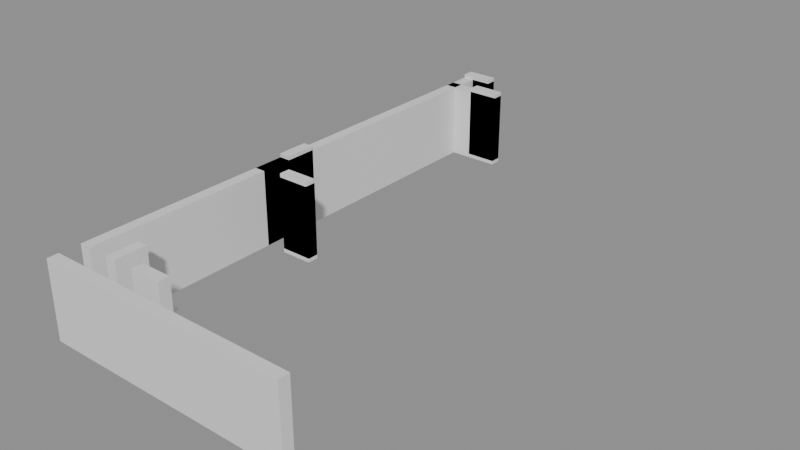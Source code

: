 # Source: building_lego.blend  (saved by Blender 5.0.119; exported with 4.5.12 LTS)
import bpy
from mathutils import Matrix  # noqa: F401  (used for matrix-valued properties, if any)

bpy.ops.wm.read_factory_settings(use_empty=True)
scene = bpy.context.scene
scene.name = 'Scene'

# ---- collections
col_01_paredes_externas = bpy.data.collections.new('01_Paredes_Externas'); scene.collection.children.link(col_01_paredes_externas)
col_02_paredes_internas = bpy.data.collections.new('02_Paredes_Internas'); scene.collection.children.link(col_02_paredes_internas)
col_03_pisos_escadas = bpy.data.collections.new('03_Pisos_Escadas'); scene.collection.children.link(col_03_pisos_escadas)

# ---- materials (node trees are filled in below, after node groups)
mat_mat_parede_externa = bpy.data.materials.new('Mat_Parede_Externa')
mat_mat_parede_interna = bpy.data.materials.new('Mat_Parede_Interna')
mat_mat_pisos = bpy.data.materials.new('Mat_Pisos')

# ---- material node trees
mat_mat_parede_externa.use_nodes = True; mat_mat_parede_externa.node_tree.nodes.clear()
_N = mat_mat_parede_externa.node_tree.nodes; _L = mat_mat_parede_externa.node_tree.links
n0 = _N.new('ShaderNodeBsdfPrincipled'); n0.name = 'BSDF - Pré-fundamentado'; n0.location = (-200, 100)
n1 = _N.new('ShaderNodeOutputMaterial'); n1.name = 'Saída de material'; n1.location = (200, 100)
_L.new(n0.outputs[0], n1.inputs[0])
n1.is_active_output = True
mat_mat_parede_interna.use_nodes = True; mat_mat_parede_interna.node_tree.nodes.clear()
_N = mat_mat_parede_interna.node_tree.nodes; _L = mat_mat_parede_interna.node_tree.links
n0 = _N.new('ShaderNodeBsdfPrincipled'); n0.name = 'BSDF - Pré-fundamentado'; n0.location = (-200, 100)
n1 = _N.new('ShaderNodeOutputMaterial'); n1.name = 'Saída de material'; n1.location = (200, 100)
_L.new(n0.outputs[0], n1.inputs[0])
n1.is_active_output = True
mat_mat_pisos.use_nodes = True; mat_mat_pisos.node_tree.nodes.clear()
_N = mat_mat_pisos.node_tree.nodes; _L = mat_mat_pisos.node_tree.links
n0 = _N.new('ShaderNodeBsdfPrincipled'); n0.name = 'BSDF - Pré-fundamentado'; n0.location = (-200, 100)
n1 = _N.new('ShaderNodeOutputMaterial'); n1.name = 'Saída de material'; n1.location = (200, 100)
_L.new(n0.outputs[0], n1.inputs[0])
n1.is_active_output = True

# ---- meshes
me_bloco_stone_wall_4448_1312_z0 = bpy.data.meshes.new('Bloco_stone_wall_4448_1312_z0')
me_bloco_stone_wall_4448_1312_z0.from_pydata([(-0.5, -0.175, -1.2), (0.5, -0.175, -1.2), (0.5, 0.175, -1.2), (-0.5, 0.175, -1.2), (-0.5, -0.175, 1.2), (0.5, -0.175, 1.2), (0.5, 0.175, 1.2), (-0.5, 0.175, 1.2)], [], [(0, 1, 2, 3), (4, 7, 6, 5), (0, 4, 5, 1), (2, 6, 7, 3), (0, 3, 7, 4), (1, 5, 6, 2)])
me_bloco_stone_wall_4448_1312_z0.materials.append(mat_mat_parede_externa)
me_bloco_stone_wall_4448_1312_z0.update()
me_bloco_stone_wall_4449_1312_z0 = bpy.data.meshes.new('Bloco_stone_wall_4449_1312_z0')
me_bloco_stone_wall_4449_1312_z0.from_pydata([(-0.5, -0.175, -1.2), (0.5, -0.175, -1.2), (0.5, 0.175, -1.2), (-0.5, 0.175, -1.2), (-0.5, -0.175, 1.2), (0.5, -0.175, 1.2), (0.5, 0.175, 1.2), (-0.5, 0.175, 1.2)], [], [(0, 1, 2, 3), (4, 7, 6, 5), (0, 4, 5, 1), (2, 6, 7, 3), (0, 3, 7, 4), (1, 5, 6, 2)])
me_bloco_stone_wall_4449_1312_z0.materials.append(mat_mat_parede_externa)
me_bloco_stone_wall_4449_1312_z0.update()
me_bloco_stone_wall_4450_1312_z0 = bpy.data.meshes.new('Bloco_stone_wall_4450_1312_z0')
me_bloco_stone_wall_4450_1312_z0.from_pydata([(-0.5, -0.175, -1.2), (0.5, -0.175, -1.2), (0.5, 0.175, -1.2), (-0.5, 0.175, -1.2), (-0.5, -0.175, 1.2), (0.5, -0.175, 1.2), (0.5, 0.175, 1.2), (-0.5, 0.175, 1.2)], [], [(0, 1, 2, 3), (4, 7, 6, 5), (0, 4, 5, 1), (2, 6, 7, 3), (0, 3, 7, 4), (1, 5, 6, 2)])
me_bloco_stone_wall_4450_1312_z0.materials.append(mat_mat_parede_externa)
me_bloco_stone_wall_4450_1312_z0.update()
me_bloco_stone_wall_4451_1312_z0 = bpy.data.meshes.new('Bloco_stone_wall_4451_1312_z0')
me_bloco_stone_wall_4451_1312_z0.from_pydata([(-0.5, -0.175, -1.2), (0.5, -0.175, -1.2), (0.5, 0.175, -1.2), (-0.5, 0.175, -1.2), (-0.5, -0.175, 1.2), (0.5, -0.175, 1.2), (0.5, 0.175, 1.2), (-0.5, 0.175, 1.2)], [], [(0, 1, 2, 3), (4, 7, 6, 5), (0, 4, 5, 1), (2, 6, 7, 3), (0, 3, 7, 4), (1, 5, 6, 2)])
me_bloco_stone_wall_4451_1312_z0.materials.append(mat_mat_parede_externa)
me_bloco_stone_wall_4451_1312_z0.update()
me_bloco_stone_wall_4452_1312_z0 = bpy.data.meshes.new('Bloco_stone_wall_4452_1312_z0')
me_bloco_stone_wall_4452_1312_z0.from_pydata([(-0.5, -0.175, -1.2), (0.5, -0.175, -1.2), (0.5, 0.175, -1.2), (-0.5, 0.175, -1.2), (-0.5, -0.175, 1.2), (0.5, -0.175, 1.2), (0.5, 0.175, 1.2), (-0.5, 0.175, 1.2)], [], [(0, 1, 2, 3), (4, 7, 6, 5), (0, 4, 5, 1), (2, 6, 7, 3), (0, 3, 7, 4), (1, 5, 6, 2)])
me_bloco_stone_wall_4452_1312_z0.materials.append(mat_mat_parede_externa)
me_bloco_stone_wall_4452_1312_z0.update()
me_bloco_stone_wall_4453_1312_z0 = bpy.data.meshes.new('Bloco_stone_wall_4453_1312_z0')
me_bloco_stone_wall_4453_1312_z0.from_pydata([(-0.5, -0.175, -1.2), (0.5, -0.175, -1.2), (0.5, 0.175, -1.2), (-0.5, 0.175, -1.2), (-0.5, -0.175, 1.2), (0.5, -0.175, 1.2), (0.5, 0.175, 1.2), (-0.5, 0.175, 1.2)], [], [(0, 1, 2, 3), (4, 7, 6, 5), (0, 4, 5, 1), (2, 6, 7, 3), (0, 3, 7, 4), (1, 5, 6, 2)])
me_bloco_stone_wall_4453_1312_z0.materials.append(mat_mat_parede_externa)
me_bloco_stone_wall_4453_1312_z0.update()
me_bloco_stone_wall_4454_1312_z0 = bpy.data.meshes.new('Bloco_stone_wall_4454_1312_z0')
me_bloco_stone_wall_4454_1312_z0.from_pydata([(-0.5, -0.175, -1.2), (0.5, -0.175, -1.2), (0.5, 0.175, -1.2), (-0.5, 0.175, -1.2), (-0.5, -0.175, 1.2), (0.5, -0.175, 1.2), (0.5, 0.175, 1.2), (-0.5, 0.175, 1.2)], [], [(0, 1, 2, 3), (4, 7, 6, 5), (0, 4, 5, 1), (2, 6, 7, 3), (0, 3, 7, 4), (1, 5, 6, 2)])
me_bloco_stone_wall_4454_1312_z0.materials.append(mat_mat_parede_externa)
me_bloco_stone_wall_4454_1312_z0.update()
me_bloco_stone_wall_4455_1312_z0 = bpy.data.meshes.new('Bloco_stone_wall_4455_1312_z0')
me_bloco_stone_wall_4455_1312_z0.from_pydata([(-0.5, -0.175, -1.2), (0.5, -0.175, -1.2), (0.5, 0.175, -1.2), (-0.5, 0.175, -1.2), (-0.5, -0.175, 1.2), (0.5, -0.175, 1.2), (0.5, 0.175, 1.2), (-0.5, 0.175, 1.2)], [], [(0, 1, 2, 3), (4, 7, 6, 5), (0, 4, 5, 1), (2, 6, 7, 3), (0, 3, 7, 4), (1, 5, 6, 2)])
me_bloco_stone_wall_4455_1312_z0.materials.append(mat_mat_parede_externa)
me_bloco_stone_wall_4455_1312_z0.update()
me_bloco_stone_arch_4448_1329_z0 = bpy.data.meshes.new('Bloco_stone_arch_4448_1329_z0')
me_bloco_stone_arch_4448_1329_z0.from_pydata([(-0.5, -0.175, -1.2), (0.5, -0.175, -1.2), (0.5, 0.175, -1.2), (-0.5, 0.175, -1.2), (-0.5, -0.175, 1.2), (0.5, -0.175, 1.2), (0.5, 0.175, 1.2), (-0.5, 0.175, 1.2)], [], [(0, 1, 2, 3), (4, 7, 6, 5), (0, 4, 5, 1), (2, 6, 7, 3), (0, 3, 7, 4), (1, 5, 6, 2)])
me_bloco_stone_arch_4448_1329_z0.materials.append(mat_mat_parede_externa)
me_bloco_stone_arch_4448_1329_z0.update()
me_bloco_stone_arch_4448_1329_z1 = bpy.data.meshes.new('Bloco_stone_arch_4448_1329_z1')
me_bloco_stone_arch_4448_1329_z1.from_pydata([(-0.5, -0.175, -1.2), (0.5, -0.175, -1.2), (0.5, 0.175, -1.2), (-0.5, 0.175, -1.2), (-0.5, -0.175, 1.2), (0.5, -0.175, 1.2), (0.5, 0.175, 1.2), (-0.5, 0.175, 1.2)], [], [(0, 1, 2, 3), (4, 7, 6, 5), (0, 4, 5, 1), (2, 6, 7, 3), (0, 3, 7, 4), (1, 5, 6, 2)])
me_bloco_stone_arch_4448_1329_z1.materials.append(mat_mat_parede_externa)
me_bloco_stone_arch_4448_1329_z1.update()
me_bloco_stone_wall_4448_1313_z0 = bpy.data.meshes.new('Bloco_stone_wall_4448_1313_z0')
me_bloco_stone_wall_4448_1313_z0.from_pydata([(-0.175, -0.5, -1.2), (0.175, -0.5, -1.2), (0.175, 0.5, -1.2), (-0.175, 0.5, -1.2), (-0.175, -0.5, 1.2), (0.175, -0.5, 1.2), (0.175, 0.5, 1.2), (-0.175, 0.5, 1.2)], [], [(0, 1, 2, 3), (4, 7, 6, 5), (0, 4, 5, 1), (2, 6, 7, 3), (0, 3, 7, 4), (1, 5, 6, 2)])
me_bloco_stone_wall_4448_1313_z0.materials.append(mat_mat_parede_externa)
me_bloco_stone_wall_4448_1313_z0.update()
me_bloco_stone_wall_4448_1314_z0 = bpy.data.meshes.new('Bloco_stone_wall_4448_1314_z0')
me_bloco_stone_wall_4448_1314_z0.from_pydata([(-0.175, -0.5, -1.2), (0.175, -0.5, -1.2), (0.175, 0.5, -1.2), (-0.175, 0.5, -1.2), (-0.175, -0.5, 1.2), (0.175, -0.5, 1.2), (0.175, 0.5, 1.2), (-0.175, 0.5, 1.2)], [], [(0, 1, 2, 3), (4, 7, 6, 5), (0, 4, 5, 1), (2, 6, 7, 3), (0, 3, 7, 4), (1, 5, 6, 2)])
me_bloco_stone_wall_4448_1314_z0.materials.append(mat_mat_parede_externa)
me_bloco_stone_wall_4448_1314_z0.update()
me_bloco_stone_wall_4448_1315_z0 = bpy.data.meshes.new('Bloco_stone_wall_4448_1315_z0')
me_bloco_stone_wall_4448_1315_z0.from_pydata([(-0.175, -0.5, -1.2), (0.175, -0.5, -1.2), (0.175, 0.5, -1.2), (-0.175, 0.5, -1.2), (-0.175, -0.5, 1.2), (0.175, -0.5, 1.2), (0.175, 0.5, 1.2), (-0.175, 0.5, 1.2)], [], [(0, 1, 2, 3), (4, 7, 6, 5), (0, 4, 5, 1), (2, 6, 7, 3), (0, 3, 7, 4), (1, 5, 6, 2)])
me_bloco_stone_wall_4448_1315_z0.materials.append(mat_mat_parede_externa)
me_bloco_stone_wall_4448_1315_z0.update()
me_bloco_stone_wall_4448_1316_z0 = bpy.data.meshes.new('Bloco_stone_wall_4448_1316_z0')
me_bloco_stone_wall_4448_1316_z0.from_pydata([(-0.175, -0.5, -1.2), (0.175, -0.5, -1.2), (0.175, 0.5, -1.2), (-0.175, 0.5, -1.2), (-0.175, -0.5, 1.2), (0.175, -0.5, 1.2), (0.175, 0.5, 1.2), (-0.175, 0.5, 1.2)], [], [(0, 1, 2, 3), (4, 7, 6, 5), (0, 4, 5, 1), (2, 6, 7, 3), (0, 3, 7, 4), (1, 5, 6, 2)])
me_bloco_stone_wall_4448_1316_z0.materials.append(mat_mat_parede_externa)
me_bloco_stone_wall_4448_1316_z0.update()
me_bloco_stone_wall_4448_1317_z0 = bpy.data.meshes.new('Bloco_stone_wall_4448_1317_z0')
me_bloco_stone_wall_4448_1317_z0.from_pydata([(-0.175, -0.5, -1.2), (0.175, -0.5, -1.2), (0.175, 0.5, -1.2), (-0.175, 0.5, -1.2), (-0.175, -0.5, 1.2), (0.175, -0.5, 1.2), (0.175, 0.5, 1.2), (-0.175, 0.5, 1.2)], [], [(0, 1, 2, 3), (4, 7, 6, 5), (0, 4, 5, 1), (2, 6, 7, 3), (0, 3, 7, 4), (1, 5, 6, 2)])
me_bloco_stone_wall_4448_1317_z0.materials.append(mat_mat_parede_externa)
me_bloco_stone_wall_4448_1317_z0.update()
me_bloco_stone_wall_4448_1318_z0 = bpy.data.meshes.new('Bloco_stone_wall_4448_1318_z0')
me_bloco_stone_wall_4448_1318_z0.from_pydata([(-0.175, -0.5, -1.2), (0.175, -0.5, -1.2), (0.175, 0.5, -1.2), (-0.175, 0.5, -1.2), (-0.175, -0.5, 1.2), (0.175, -0.5, 1.2), (0.175, 0.5, 1.2), (-0.175, 0.5, 1.2)], [], [(0, 1, 2, 3), (4, 7, 6, 5), (0, 4, 5, 1), (2, 6, 7, 3), (0, 3, 7, 4), (1, 5, 6, 2)])
me_bloco_stone_wall_4448_1318_z0.materials.append(mat_mat_parede_externa)
me_bloco_stone_wall_4448_1318_z0.update()
me_bloco_stone_wall_4448_1319_z0 = bpy.data.meshes.new('Bloco_stone_wall_4448_1319_z0')
me_bloco_stone_wall_4448_1319_z0.from_pydata([(-0.175, -0.5, -1.2), (0.175, -0.5, -1.2), (0.175, 0.5, -1.2), (-0.175, 0.5, -1.2), (-0.175, -0.5, 1.2), (0.175, -0.5, 1.2), (0.175, 0.5, 1.2), (-0.175, 0.5, 1.2)], [], [(0, 1, 2, 3), (4, 7, 6, 5), (0, 4, 5, 1), (2, 6, 7, 3), (0, 3, 7, 4), (1, 5, 6, 2)])
me_bloco_stone_wall_4448_1319_z0.materials.append(mat_mat_parede_externa)
me_bloco_stone_wall_4448_1319_z0.update()
me_bloco_stone_post_4448_1319_z0 = bpy.data.meshes.new('Bloco_stone_post_4448_1319_z0')
me_bloco_stone_post_4448_1319_z0.from_pydata([(-0.175, -0.5, -1.2), (0.175, -0.5, -1.2), (0.175, 0.5, -1.2), (-0.175, 0.5, -1.2), (-0.175, -0.5, 1.2), (0.175, -0.5, 1.2), (0.175, 0.5, 1.2), (-0.175, 0.5, 1.2)], [], [(0, 1, 2, 3), (4, 7, 6, 5), (0, 4, 5, 1), (2, 6, 7, 3), (0, 3, 7, 4), (1, 5, 6, 2)])
me_bloco_stone_post_4448_1319_z0.materials.append(mat_mat_parede_externa)
me_bloco_stone_post_4448_1319_z0.update()
me_bloco_stone_wall_4448_1320_z0 = bpy.data.meshes.new('Bloco_stone_wall_4448_1320_z0')
me_bloco_stone_wall_4448_1320_z0.from_pydata([(-0.175, -0.5, -1.2), (0.175, -0.5, -1.2), (0.175, 0.5, -1.2), (-0.175, 0.5, -1.2), (-0.175, -0.5, 1.2), (0.175, -0.5, 1.2), (0.175, 0.5, 1.2), (-0.175, 0.5, 1.2)], [], [(0, 1, 2, 3), (4, 7, 6, 5), (0, 4, 5, 1), (2, 6, 7, 3), (0, 3, 7, 4), (1, 5, 6, 2)])
me_bloco_stone_wall_4448_1320_z0.materials.append(mat_mat_parede_externa)
me_bloco_stone_wall_4448_1320_z0.update()
me_bloco_stone_arch_4448_1320_z0 = bpy.data.meshes.new('Bloco_stone_arch_4448_1320_z0')
me_bloco_stone_arch_4448_1320_z0.from_pydata([(-0.175, -0.5, -1.2), (0.175, -0.5, -1.2), (0.175, 0.5, -1.2), (-0.175, 0.5, -1.2), (-0.175, -0.5, 1.2), (0.175, -0.5, 1.2), (0.175, 0.5, 1.2), (-0.175, 0.5, 1.2)], [], [(0, 1, 2, 3), (4, 7, 6, 5), (0, 4, 5, 1), (2, 6, 7, 3), (0, 3, 7, 4), (1, 5, 6, 2)])
me_bloco_stone_arch_4448_1320_z0.materials.append(mat_mat_parede_externa)
me_bloco_stone_arch_4448_1320_z0.update()
me_bloco_stone_arch_4448_1320_z1 = bpy.data.meshes.new('Bloco_stone_arch_4448_1320_z1')
me_bloco_stone_arch_4448_1320_z1.from_pydata([(-0.175, -0.5, -1.2), (0.175, -0.5, -1.2), (0.175, 0.5, -1.2), (-0.175, 0.5, -1.2), (-0.175, -0.5, 1.2), (0.175, -0.5, 1.2), (0.175, 0.5, 1.2), (-0.175, 0.5, 1.2)], [], [(0, 1, 2, 3), (4, 7, 6, 5), (0, 4, 5, 1), (2, 6, 7, 3), (0, 3, 7, 4), (1, 5, 6, 2)])
me_bloco_stone_arch_4448_1320_z1.materials.append(mat_mat_parede_externa)
me_bloco_stone_arch_4448_1320_z1.update()
me_bloco_stone_wall_4448_1321_z0 = bpy.data.meshes.new('Bloco_stone_wall_4448_1321_z0')
me_bloco_stone_wall_4448_1321_z0.from_pydata([(-0.175, -0.5, -1.2), (0.175, -0.5, -1.2), (0.175, 0.5, -1.2), (-0.175, 0.5, -1.2), (-0.175, -0.5, 1.2), (0.175, -0.5, 1.2), (0.175, 0.5, 1.2), (-0.175, 0.5, 1.2)], [], [(0, 1, 2, 3), (4, 7, 6, 5), (0, 4, 5, 1), (2, 6, 7, 3), (0, 3, 7, 4), (1, 5, 6, 2)])
me_bloco_stone_wall_4448_1321_z0.materials.append(mat_mat_parede_externa)
me_bloco_stone_wall_4448_1321_z0.update()
me_bloco_stone_wall_4448_1322_z0 = bpy.data.meshes.new('Bloco_stone_wall_4448_1322_z0')
me_bloco_stone_wall_4448_1322_z0.from_pydata([(-0.175, -0.5, -1.2), (0.175, -0.5, -1.2), (0.175, 0.5, -1.2), (-0.175, 0.5, -1.2), (-0.175, -0.5, 1.2), (0.175, -0.5, 1.2), (0.175, 0.5, 1.2), (-0.175, 0.5, 1.2)], [], [(0, 1, 2, 3), (4, 7, 6, 5), (0, 4, 5, 1), (2, 6, 7, 3), (0, 3, 7, 4), (1, 5, 6, 2)])
me_bloco_stone_wall_4448_1322_z0.materials.append(mat_mat_parede_externa)
me_bloco_stone_wall_4448_1322_z0.update()
me_bloco_stone_wall_4448_1323_z0 = bpy.data.meshes.new('Bloco_stone_wall_4448_1323_z0')
me_bloco_stone_wall_4448_1323_z0.from_pydata([(-0.175, -0.5, -1.2), (0.175, -0.5, -1.2), (0.175, 0.5, -1.2), (-0.175, 0.5, -1.2), (-0.175, -0.5, 1.2), (0.175, -0.5, 1.2), (0.175, 0.5, 1.2), (-0.175, 0.5, 1.2)], [], [(0, 1, 2, 3), (4, 7, 6, 5), (0, 4, 5, 1), (2, 6, 7, 3), (0, 3, 7, 4), (1, 5, 6, 2)])
me_bloco_stone_wall_4448_1323_z0.materials.append(mat_mat_parede_externa)
me_bloco_stone_wall_4448_1323_z0.update()
me_bloco_stone_wall_4448_1324_z0 = bpy.data.meshes.new('Bloco_stone_wall_4448_1324_z0')
me_bloco_stone_wall_4448_1324_z0.from_pydata([(-0.175, -0.5, -1.2), (0.175, -0.5, -1.2), (0.175, 0.5, -1.2), (-0.175, 0.5, -1.2), (-0.175, -0.5, 1.2), (0.175, -0.5, 1.2), (0.175, 0.5, 1.2), (-0.175, 0.5, 1.2)], [], [(0, 1, 2, 3), (4, 7, 6, 5), (0, 4, 5, 1), (2, 6, 7, 3), (0, 3, 7, 4), (1, 5, 6, 2)])
me_bloco_stone_wall_4448_1324_z0.materials.append(mat_mat_parede_externa)
me_bloco_stone_wall_4448_1324_z0.update()
me_bloco_stone_wall_4448_1325_z0 = bpy.data.meshes.new('Bloco_stone_wall_4448_1325_z0')
me_bloco_stone_wall_4448_1325_z0.from_pydata([(-0.175, -0.5, -1.2), (0.175, -0.5, -1.2), (0.175, 0.5, -1.2), (-0.175, 0.5, -1.2), (-0.175, -0.5, 1.2), (0.175, -0.5, 1.2), (0.175, 0.5, 1.2), (-0.175, 0.5, 1.2)], [], [(0, 1, 2, 3), (4, 7, 6, 5), (0, 4, 5, 1), (2, 6, 7, 3), (0, 3, 7, 4), (1, 5, 6, 2)])
me_bloco_stone_wall_4448_1325_z0.materials.append(mat_mat_parede_externa)
me_bloco_stone_wall_4448_1325_z0.update()
me_bloco_stone_wall_4448_1326_z0 = bpy.data.meshes.new('Bloco_stone_wall_4448_1326_z0')
me_bloco_stone_wall_4448_1326_z0.from_pydata([(-0.175, -0.5, -1.2), (0.175, -0.5, -1.2), (0.175, 0.5, -1.2), (-0.175, 0.5, -1.2), (-0.175, -0.5, 1.2), (0.175, -0.5, 1.2), (0.175, 0.5, 1.2), (-0.175, 0.5, 1.2)], [], [(0, 1, 2, 3), (4, 7, 6, 5), (0, 4, 5, 1), (2, 6, 7, 3), (0, 3, 7, 4), (1, 5, 6, 2)])
me_bloco_stone_wall_4448_1326_z0.materials.append(mat_mat_parede_externa)
me_bloco_stone_wall_4448_1326_z0.update()
me_bloco_stone_wall_4448_1327_z0 = bpy.data.meshes.new('Bloco_stone_wall_4448_1327_z0')
me_bloco_stone_wall_4448_1327_z0.from_pydata([(-0.175, -0.5, -1.2), (0.175, -0.5, -1.2), (0.175, 0.5, -1.2), (-0.175, 0.5, -1.2), (-0.175, -0.5, 1.2), (0.175, -0.5, 1.2), (0.175, 0.5, 1.2), (-0.175, 0.5, 1.2)], [], [(0, 1, 2, 3), (4, 7, 6, 5), (0, 4, 5, 1), (2, 6, 7, 3), (0, 3, 7, 4), (1, 5, 6, 2)])
me_bloco_stone_wall_4448_1327_z0.materials.append(mat_mat_parede_externa)
me_bloco_stone_wall_4448_1327_z0.update()
me_bloco_stone_post_4448_1328_z0 = bpy.data.meshes.new('Bloco_stone_post_4448_1328_z0')
me_bloco_stone_post_4448_1328_z0.from_pydata([(-0.175, -0.5, -1.2), (0.175, -0.5, -1.2), (0.175, 0.5, -1.2), (-0.175, 0.5, -1.2), (-0.175, -0.5, 1.2), (0.175, -0.5, 1.2), (0.175, 0.5, 1.2), (-0.175, 0.5, 1.2)], [], [(0, 1, 2, 3), (4, 7, 6, 5), (0, 4, 5, 1), (2, 6, 7, 3), (0, 3, 7, 4), (1, 5, 6, 2)])
me_bloco_stone_post_4448_1328_z0.materials.append(mat_mat_parede_externa)
me_bloco_stone_post_4448_1328_z0.update()
me_bloco_stone_wall_4450_1313_z0 = bpy.data.meshes.new('Bloco_stone_wall_4450_1313_z0')
me_bloco_stone_wall_4450_1313_z0.from_pydata([(-0.5, -0.175, -1.2), (0.5, -0.175, -1.2), (0.5, 0.175, -1.2), (-0.5, 0.175, -1.2), (-0.5, -0.175, 1.2), (0.5, -0.175, 1.2), (0.5, 0.175, 1.2), (-0.5, 0.175, 1.2)], [], [(0, 1, 2, 3), (4, 7, 6, 5), (0, 4, 5, 1), (2, 6, 7, 3), (0, 3, 7, 4), (1, 5, 6, 2)])
me_bloco_stone_wall_4450_1313_z0.materials.append(mat_mat_parede_interna)
me_bloco_stone_wall_4450_1313_z0.update()
me_bloco_stone_arch_4449_1319_z0 = bpy.data.meshes.new('Bloco_stone_arch_4449_1319_z0')
me_bloco_stone_arch_4449_1319_z0.from_pydata([(-0.5, -0.175, -1.2), (0.5, -0.175, -1.2), (0.5, 0.175, -1.2), (-0.5, 0.175, -1.2), (-0.5, -0.175, 1.2), (0.5, -0.175, 1.2), (0.5, 0.175, 1.2), (-0.5, 0.175, 1.2)], [], [(0, 1, 2, 3), (4, 7, 6, 5), (0, 4, 5, 1), (2, 6, 7, 3), (0, 3, 7, 4), (1, 5, 6, 2)])
me_bloco_stone_arch_4449_1319_z0.materials.append(mat_mat_parede_interna)
me_bloco_stone_arch_4449_1319_z0.update()
me_bloco_stone_arch_4449_1319_z1 = bpy.data.meshes.new('Bloco_stone_arch_4449_1319_z1')
me_bloco_stone_arch_4449_1319_z1.from_pydata([(-0.5, -0.175, -1.2), (0.5, -0.175, -1.2), (0.5, 0.175, -1.2), (-0.5, 0.175, -1.2), (-0.5, -0.175, 1.2), (0.5, -0.175, 1.2), (0.5, 0.175, 1.2), (-0.5, 0.175, 1.2)], [], [(0, 1, 2, 3), (4, 7, 6, 5), (0, 4, 5, 1), (2, 6, 7, 3), (0, 3, 7, 4), (1, 5, 6, 2)])
me_bloco_stone_arch_4449_1319_z1.materials.append(mat_mat_parede_interna)
me_bloco_stone_arch_4449_1319_z1.update()
me_bloco_stone_wall_4448_1328_z0 = bpy.data.meshes.new('Bloco_stone_wall_4448_1328_z0')
me_bloco_stone_wall_4448_1328_z0.from_pydata([(-0.5, -0.175, -1.2), (0.5, -0.175, -1.2), (0.5, 0.175, -1.2), (-0.5, 0.175, -1.2), (-0.5, -0.175, 1.2), (0.5, -0.175, 1.2), (0.5, 0.175, 1.2), (-0.5, 0.175, 1.2)], [], [(0, 1, 2, 3), (4, 7, 6, 5), (0, 4, 5, 1), (2, 6, 7, 3), (0, 3, 7, 4), (1, 5, 6, 2)])
me_bloco_stone_wall_4448_1328_z0.materials.append(mat_mat_parede_interna)
me_bloco_stone_wall_4448_1328_z0.update()
me_bloco_stone_arch_4449_1328_z0 = bpy.data.meshes.new('Bloco_stone_arch_4449_1328_z0')
me_bloco_stone_arch_4449_1328_z0.from_pydata([(-0.5, -0.175, -1.2), (0.5, -0.175, -1.2), (0.5, 0.175, -1.2), (-0.5, 0.175, -1.2), (-0.5, -0.175, 1.2), (0.5, -0.175, 1.2), (0.5, 0.175, 1.2), (-0.5, 0.175, 1.2)], [], [(0, 1, 2, 3), (4, 7, 6, 5), (0, 4, 5, 1), (2, 6, 7, 3), (0, 3, 7, 4), (1, 5, 6, 2)])
me_bloco_stone_arch_4449_1328_z0.materials.append(mat_mat_parede_interna)
me_bloco_stone_arch_4449_1328_z0.update()
me_bloco_stone_arch_4449_1328_z1 = bpy.data.meshes.new('Bloco_stone_arch_4449_1328_z1')
me_bloco_stone_arch_4449_1328_z1.from_pydata([(-0.5, -0.175, -1.2), (0.5, -0.175, -1.2), (0.5, 0.175, -1.2), (-0.5, 0.175, -1.2), (-0.5, -0.175, 1.2), (0.5, -0.175, 1.2), (0.5, 0.175, 1.2), (-0.5, 0.175, 1.2)], [], [(0, 1, 2, 3), (4, 7, 6, 5), (0, 4, 5, 1), (2, 6, 7, 3), (0, 3, 7, 4), (1, 5, 6, 2)])
me_bloco_stone_arch_4449_1328_z1.materials.append(mat_mat_parede_interna)
me_bloco_stone_arch_4449_1328_z1.update()
me_bloco_stone_wall_4449_1313_z0 = bpy.data.meshes.new('Bloco_stone_wall_4449_1313_z0')
me_bloco_stone_wall_4449_1313_z0.from_pydata([(-0.175, -0.5, -1.2), (0.175, -0.5, -1.2), (0.175, 0.5, -1.2), (-0.175, 0.5, -1.2), (-0.175, -0.5, 1.2), (0.175, -0.5, 1.2), (0.175, 0.5, 1.2), (-0.175, 0.5, 1.2)], [], [(0, 1, 2, 3), (4, 7, 6, 5), (0, 4, 5, 1), (2, 6, 7, 3), (0, 3, 7, 4), (1, 5, 6, 2)])
me_bloco_stone_wall_4449_1313_z0.materials.append(mat_mat_parede_interna)
me_bloco_stone_wall_4449_1313_z0.update()
me_piso_stone_4448_1314_z0 = bpy.data.meshes.new('Piso_stone_4448_1314_z0')
me_piso_stone_4448_1314_z0.from_pydata([(-0.5, -0.5, -0.05), (0.5, -0.5, -0.05), (0.5, 0.5, -0.05), (-0.5, 0.5, -0.05), (-0.5, -0.5, 0.05), (0.5, -0.5, 0.05), (0.5, 0.5, 0.05), (-0.5, 0.5, 0.05)], [], [(0, 1, 2, 3), (4, 7, 6, 5), (0, 4, 5, 1), (2, 6, 7, 3), (0, 3, 7, 4), (1, 5, 6, 2)])
me_piso_stone_4448_1314_z0.materials.append(mat_mat_pisos)
me_piso_stone_4448_1314_z0.update()

# ---- objects
ob_parede_externa_norte_y1312_x4448_4455 = bpy.data.objects.new('Parede_Externa_Norte_Y1312_X4448_4455', None)
ob_bloco_stone_wall_4448_1312_z0 = bpy.data.objects.new('Bloco_stone_wall_4448_1312_z0', me_bloco_stone_wall_4448_1312_z0)
ob_bloco_stone_wall_4449_1312_z0 = bpy.data.objects.new('Bloco_stone_wall_4449_1312_z0', me_bloco_stone_wall_4449_1312_z0)
ob_bloco_stone_wall_4450_1312_z0 = bpy.data.objects.new('Bloco_stone_wall_4450_1312_z0', me_bloco_stone_wall_4450_1312_z0)
ob_bloco_stone_wall_4451_1312_z0 = bpy.data.objects.new('Bloco_stone_wall_4451_1312_z0', me_bloco_stone_wall_4451_1312_z0)
ob_bloco_stone_wall_4452_1312_z0 = bpy.data.objects.new('Bloco_stone_wall_4452_1312_z0', me_bloco_stone_wall_4452_1312_z0)
ob_bloco_stone_wall_4453_1312_z0 = bpy.data.objects.new('Bloco_stone_wall_4453_1312_z0', me_bloco_stone_wall_4453_1312_z0)
ob_bloco_stone_wall_4454_1312_z0 = bpy.data.objects.new('Bloco_stone_wall_4454_1312_z0', me_bloco_stone_wall_4454_1312_z0)
ob_bloco_stone_wall_4455_1312_z0 = bpy.data.objects.new('Bloco_stone_wall_4455_1312_z0', me_bloco_stone_wall_4455_1312_z0)
ob_parede_externa_sul_y1329_x4448_4448 = bpy.data.objects.new('Parede_Externa_Sul_Y1329_X4448_4448', None)
ob_bloco_stone_arch_4448_1329_z0 = bpy.data.objects.new('Bloco_stone_arch_4448_1329_z0', me_bloco_stone_arch_4448_1329_z0)
ob_bloco_stone_arch_4448_1329_z1 = bpy.data.objects.new('Bloco_stone_arch_4448_1329_z1', me_bloco_stone_arch_4448_1329_z1)
ob_parede_externa_oeste_x4448_y1313_1328 = bpy.data.objects.new('Parede_Externa_Oeste_X4448_Y1313_1328', None)
ob_bloco_stone_wall_4448_1313_z0 = bpy.data.objects.new('Bloco_stone_wall_4448_1313_z0', me_bloco_stone_wall_4448_1313_z0)
ob_bloco_stone_wall_4448_1314_z0 = bpy.data.objects.new('Bloco_stone_wall_4448_1314_z0', me_bloco_stone_wall_4448_1314_z0)
ob_bloco_stone_wall_4448_1315_z0 = bpy.data.objects.new('Bloco_stone_wall_4448_1315_z0', me_bloco_stone_wall_4448_1315_z0)
ob_bloco_stone_wall_4448_1316_z0 = bpy.data.objects.new('Bloco_stone_wall_4448_1316_z0', me_bloco_stone_wall_4448_1316_z0)
ob_bloco_stone_wall_4448_1317_z0 = bpy.data.objects.new('Bloco_stone_wall_4448_1317_z0', me_bloco_stone_wall_4448_1317_z0)
ob_bloco_stone_wall_4448_1318_z0 = bpy.data.objects.new('Bloco_stone_wall_4448_1318_z0', me_bloco_stone_wall_4448_1318_z0)
ob_bloco_stone_wall_4448_1319_z0 = bpy.data.objects.new('Bloco_stone_wall_4448_1319_z0', me_bloco_stone_wall_4448_1319_z0)
ob_bloco_stone_post_4448_1319_z0 = bpy.data.objects.new('Bloco_stone_post_4448_1319_z0', me_bloco_stone_post_4448_1319_z0)
ob_bloco_stone_wall_4448_1320_z0 = bpy.data.objects.new('Bloco_stone_wall_4448_1320_z0', me_bloco_stone_wall_4448_1320_z0)
ob_bloco_stone_arch_4448_1320_z0 = bpy.data.objects.new('Bloco_stone_arch_4448_1320_z0', me_bloco_stone_arch_4448_1320_z0)
ob_bloco_stone_arch_4448_1320_z1 = bpy.data.objects.new('Bloco_stone_arch_4448_1320_z1', me_bloco_stone_arch_4448_1320_z1)
ob_bloco_stone_wall_4448_1321_z0 = bpy.data.objects.new('Bloco_stone_wall_4448_1321_z0', me_bloco_stone_wall_4448_1321_z0)
ob_bloco_stone_wall_4448_1322_z0 = bpy.data.objects.new('Bloco_stone_wall_4448_1322_z0', me_bloco_stone_wall_4448_1322_z0)
ob_bloco_stone_wall_4448_1323_z0 = bpy.data.objects.new('Bloco_stone_wall_4448_1323_z0', me_bloco_stone_wall_4448_1323_z0)
ob_bloco_stone_wall_4448_1324_z0 = bpy.data.objects.new('Bloco_stone_wall_4448_1324_z0', me_bloco_stone_wall_4448_1324_z0)
ob_bloco_stone_wall_4448_1325_z0 = bpy.data.objects.new('Bloco_stone_wall_4448_1325_z0', me_bloco_stone_wall_4448_1325_z0)
ob_bloco_stone_wall_4448_1326_z0 = bpy.data.objects.new('Bloco_stone_wall_4448_1326_z0', me_bloco_stone_wall_4448_1326_z0)
ob_bloco_stone_wall_4448_1327_z0 = bpy.data.objects.new('Bloco_stone_wall_4448_1327_z0', me_bloco_stone_wall_4448_1327_z0)
ob_bloco_stone_post_4448_1328_z0 = bpy.data.objects.new('Bloco_stone_post_4448_1328_z0', me_bloco_stone_post_4448_1328_z0)
ob_parede_interna_ew_02_y1313_x4450_4450 = bpy.data.objects.new('Parede_Interna_EW_02_Y1313_X4450_4450', None)
ob_bloco_stone_wall_4450_1313_z0 = bpy.data.objects.new('Bloco_stone_wall_4450_1313_z0', me_bloco_stone_wall_4450_1313_z0)
ob_parede_interna_ew_03_y1319_x4449_4449 = bpy.data.objects.new('Parede_Interna_EW_03_Y1319_X4449_4449', None)
ob_bloco_stone_arch_4449_1319_z0 = bpy.data.objects.new('Bloco_stone_arch_4449_1319_z0', me_bloco_stone_arch_4449_1319_z0)
ob_bloco_stone_arch_4449_1319_z1 = bpy.data.objects.new('Bloco_stone_arch_4449_1319_z1', me_bloco_stone_arch_4449_1319_z1)
ob_parede_interna_ew_04_y1328_x4448_4449 = bpy.data.objects.new('Parede_Interna_EW_04_Y1328_X4448_4449', None)
ob_bloco_stone_wall_4448_1328_z0 = bpy.data.objects.new('Bloco_stone_wall_4448_1328_z0', me_bloco_stone_wall_4448_1328_z0)
ob_bloco_stone_arch_4449_1328_z0 = bpy.data.objects.new('Bloco_stone_arch_4449_1328_z0', me_bloco_stone_arch_4449_1328_z0)
ob_bloco_stone_arch_4449_1328_z1 = bpy.data.objects.new('Bloco_stone_arch_4449_1328_z1', me_bloco_stone_arch_4449_1328_z1)
ob_parede_interna_ns_07_x4449_y1313_1313 = bpy.data.objects.new('Parede_Interna_NS_07_X4449_Y1313_1313', None)
ob_bloco_stone_wall_4449_1313_z0 = bpy.data.objects.new('Bloco_stone_wall_4449_1313_z0', me_bloco_stone_wall_4449_1313_z0)
ob_pisos_lajes = bpy.data.objects.new('Pisos_Lajes', None)
ob_piso_stone_4448_1314_z0 = bpy.data.objects.new('Piso_stone_4448_1314_z0', me_piso_stone_4448_1314_z0)

# ---- transforms, parenting, visibility, modifiers, constraints
ob_parede_externa_norte_y1312_x4448_4455.location = (0.0, -8.5, 0.0)
ob_parede_externa_norte_y1312_x4448_4455.empty_display_type = 'CUBE'
ob_bloco_stone_wall_4448_1312_z0.parent = ob_parede_externa_norte_y1312_x4448_4455
ob_bloco_stone_wall_4448_1312_z0.matrix_parent_inverse = Matrix(((1.0, -0.0, 0.0, -0.0), (-0.0, 1.0, -0.0, 8.5), (0.0, -0.0, 1.0, -0.0), (-0.0, 0.0, -0.0, 1.0)))
ob_bloco_stone_wall_4448_1312_z0.location = (-3.5, -8.825, 1.2)
ob_bloco_stone_wall_4449_1312_z0.parent = ob_parede_externa_norte_y1312_x4448_4455
ob_bloco_stone_wall_4449_1312_z0.matrix_parent_inverse = Matrix(((1.0, -0.0, 0.0, -0.0), (-0.0, 1.0, -0.0, 8.5), (0.0, -0.0, 1.0, -0.0), (-0.0, 0.0, -0.0, 1.0)))
ob_bloco_stone_wall_4449_1312_z0.location = (-2.5, -8.825, 1.2)
ob_bloco_stone_wall_4450_1312_z0.parent = ob_parede_externa_norte_y1312_x4448_4455
ob_bloco_stone_wall_4450_1312_z0.matrix_parent_inverse = Matrix(((1.0, -0.0, 0.0, -0.0), (-0.0, 1.0, -0.0, 8.5), (0.0, -0.0, 1.0, -0.0), (-0.0, 0.0, -0.0, 1.0)))
ob_bloco_stone_wall_4450_1312_z0.location = (-1.5, -8.825, 1.2)
ob_bloco_stone_wall_4451_1312_z0.parent = ob_parede_externa_norte_y1312_x4448_4455
ob_bloco_stone_wall_4451_1312_z0.matrix_parent_inverse = Matrix(((1.0, -0.0, 0.0, -0.0), (-0.0, 1.0, -0.0, 8.5), (0.0, -0.0, 1.0, -0.0), (-0.0, 0.0, -0.0, 1.0)))
ob_bloco_stone_wall_4451_1312_z0.location = (-0.5, -8.825, 1.2)
ob_bloco_stone_wall_4452_1312_z0.parent = ob_parede_externa_norte_y1312_x4448_4455
ob_bloco_stone_wall_4452_1312_z0.matrix_parent_inverse = Matrix(((1.0, -0.0, 0.0, -0.0), (-0.0, 1.0, -0.0, 8.5), (0.0, -0.0, 1.0, -0.0), (-0.0, 0.0, -0.0, 1.0)))
ob_bloco_stone_wall_4452_1312_z0.location = (0.5, -8.825, 1.2)
ob_bloco_stone_wall_4453_1312_z0.parent = ob_parede_externa_norte_y1312_x4448_4455
ob_bloco_stone_wall_4453_1312_z0.matrix_parent_inverse = Matrix(((1.0, -0.0, 0.0, -0.0), (-0.0, 1.0, -0.0, 8.5), (0.0, -0.0, 1.0, -0.0), (-0.0, 0.0, -0.0, 1.0)))
ob_bloco_stone_wall_4453_1312_z0.location = (1.5, -8.825, 1.2)
ob_bloco_stone_wall_4454_1312_z0.parent = ob_parede_externa_norte_y1312_x4448_4455
ob_bloco_stone_wall_4454_1312_z0.matrix_parent_inverse = Matrix(((1.0, -0.0, 0.0, -0.0), (-0.0, 1.0, -0.0, 8.5), (0.0, -0.0, 1.0, -0.0), (-0.0, 0.0, -0.0, 1.0)))
ob_bloco_stone_wall_4454_1312_z0.location = (2.5, -8.825, 1.2)
ob_bloco_stone_wall_4455_1312_z0.parent = ob_parede_externa_norte_y1312_x4448_4455
ob_bloco_stone_wall_4455_1312_z0.matrix_parent_inverse = Matrix(((1.0, -0.0, 0.0, -0.0), (-0.0, 1.0, -0.0, 8.5), (0.0, -0.0, 1.0, -0.0), (-0.0, 0.0, -0.0, 1.0)))
ob_bloco_stone_wall_4455_1312_z0.location = (3.5, -8.825, 1.2)
ob_parede_externa_sul_y1329_x4448_4448.location = (-3.5, 8.5, 0.0)
ob_parede_externa_sul_y1329_x4448_4448.empty_display_type = 'CUBE'
ob_bloco_stone_arch_4448_1329_z0.parent = ob_parede_externa_sul_y1329_x4448_4448
ob_bloco_stone_arch_4448_1329_z0.matrix_parent_inverse = Matrix(((1.0, -0.0, 0.0, 3.5), (-0.0, 1.0, -0.0, -8.5), (0.0, -0.0, 1.0, -0.0), (-0.0, 0.0, -0.0, 1.0)))
ob_bloco_stone_arch_4448_1329_z0.location = (-3.5, 8.175, 1.2)
ob_bloco_stone_arch_4448_1329_z1.parent = ob_parede_externa_sul_y1329_x4448_4448
ob_bloco_stone_arch_4448_1329_z1.matrix_parent_inverse = Matrix(((1.0, -0.0, 0.0, 3.5), (-0.0, 1.0, -0.0, -8.5), (0.0, -0.0, 1.0, -0.0), (-0.0, 0.0, -0.0, 1.0)))
ob_bloco_stone_arch_4448_1329_z1.location = (-3.5, 8.175, 1.32)
ob_parede_externa_oeste_x4448_y1313_1328.location = (-3.5, 0.0, 0.0)
ob_parede_externa_oeste_x4448_y1313_1328.empty_display_type = 'CUBE'
ob_bloco_stone_wall_4448_1313_z0.parent = ob_parede_externa_oeste_x4448_y1313_1328
ob_bloco_stone_wall_4448_1313_z0.matrix_parent_inverse = Matrix(((1.0, -0.0, 0.0, 3.5), (-0.0, 1.0, -0.0, 0.0), (0.0, -0.0, 1.0, -0.0), (-0.0, 0.0, -0.0, 1.0)))
ob_bloco_stone_wall_4448_1313_z0.location = (-3.825, -7.5, 1.2)
ob_bloco_stone_wall_4448_1314_z0.parent = ob_parede_externa_oeste_x4448_y1313_1328
ob_bloco_stone_wall_4448_1314_z0.matrix_parent_inverse = Matrix(((1.0, -0.0, 0.0, 3.5), (-0.0, 1.0, -0.0, 0.0), (0.0, -0.0, 1.0, -0.0), (-0.0, 0.0, -0.0, 1.0)))
ob_bloco_stone_wall_4448_1314_z0.location = (-3.825, -6.5, 1.2)
ob_bloco_stone_wall_4448_1315_z0.parent = ob_parede_externa_oeste_x4448_y1313_1328
ob_bloco_stone_wall_4448_1315_z0.matrix_parent_inverse = Matrix(((1.0, -0.0, 0.0, 3.5), (-0.0, 1.0, -0.0, 0.0), (0.0, -0.0, 1.0, -0.0), (-0.0, 0.0, -0.0, 1.0)))
ob_bloco_stone_wall_4448_1315_z0.location = (-3.825, -5.5, 1.2)
ob_bloco_stone_wall_4448_1316_z0.parent = ob_parede_externa_oeste_x4448_y1313_1328
ob_bloco_stone_wall_4448_1316_z0.matrix_parent_inverse = Matrix(((1.0, -0.0, 0.0, 3.5), (-0.0, 1.0, -0.0, 0.0), (0.0, -0.0, 1.0, -0.0), (-0.0, 0.0, -0.0, 1.0)))
ob_bloco_stone_wall_4448_1316_z0.location = (-3.825, -4.5, 1.2)
ob_bloco_stone_wall_4448_1317_z0.parent = ob_parede_externa_oeste_x4448_y1313_1328
ob_bloco_stone_wall_4448_1317_z0.matrix_parent_inverse = Matrix(((1.0, -0.0, 0.0, 3.5), (-0.0, 1.0, -0.0, 0.0), (0.0, -0.0, 1.0, -0.0), (-0.0, 0.0, -0.0, 1.0)))
ob_bloco_stone_wall_4448_1317_z0.location = (-3.825, -3.5, 1.2)
ob_bloco_stone_wall_4448_1318_z0.parent = ob_parede_externa_oeste_x4448_y1313_1328
ob_bloco_stone_wall_4448_1318_z0.matrix_parent_inverse = Matrix(((1.0, -0.0, 0.0, 3.5), (-0.0, 1.0, -0.0, 0.0), (0.0, -0.0, 1.0, -0.0), (-0.0, 0.0, -0.0, 1.0)))
ob_bloco_stone_wall_4448_1318_z0.location = (-3.825, -2.5, 1.2)
ob_bloco_stone_wall_4448_1319_z0.parent = ob_parede_externa_oeste_x4448_y1313_1328
ob_bloco_stone_wall_4448_1319_z0.matrix_parent_inverse = Matrix(((1.0, -0.0, 0.0, 3.5), (-0.0, 1.0, -0.0, 0.0), (0.0, -0.0, 1.0, -0.0), (-0.0, 0.0, -0.0, 1.0)))
ob_bloco_stone_wall_4448_1319_z0.location = (-3.825, -1.5, 1.2)
ob_bloco_stone_post_4448_1319_z0.parent = ob_parede_externa_oeste_x4448_y1313_1328
ob_bloco_stone_post_4448_1319_z0.matrix_parent_inverse = Matrix(((1.0, -0.0, 0.0, 3.5), (-0.0, 1.0, -0.0, 0.0), (0.0, -0.0, 1.0, -0.0), (-0.0, 0.0, -0.0, 1.0)))
ob_bloco_stone_post_4448_1319_z0.location = (-3.825, -1.5, 1.2)
ob_bloco_stone_wall_4448_1320_z0.parent = ob_parede_externa_oeste_x4448_y1313_1328
ob_bloco_stone_wall_4448_1320_z0.matrix_parent_inverse = Matrix(((1.0, -0.0, 0.0, 3.5), (-0.0, 1.0, -0.0, 0.0), (0.0, -0.0, 1.0, -0.0), (-0.0, 0.0, -0.0, 1.0)))
ob_bloco_stone_wall_4448_1320_z0.location = (-3.825, -0.5, 1.2)
ob_bloco_stone_arch_4448_1320_z0.parent = ob_parede_externa_oeste_x4448_y1313_1328
ob_bloco_stone_arch_4448_1320_z0.matrix_parent_inverse = Matrix(((1.0, -0.0, 0.0, 3.5), (-0.0, 1.0, -0.0, 0.0), (0.0, -0.0, 1.0, -0.0), (-0.0, 0.0, -0.0, 1.0)))
ob_bloco_stone_arch_4448_1320_z0.location = (-3.825, -0.5, 1.2)
ob_bloco_stone_arch_4448_1320_z1.parent = ob_parede_externa_oeste_x4448_y1313_1328
ob_bloco_stone_arch_4448_1320_z1.matrix_parent_inverse = Matrix(((1.0, -0.0, 0.0, 3.5), (-0.0, 1.0, -0.0, 0.0), (0.0, -0.0, 1.0, -0.0), (-0.0, 0.0, -0.0, 1.0)))
ob_bloco_stone_arch_4448_1320_z1.location = (-3.825, -0.5, 1.32)
ob_bloco_stone_wall_4448_1321_z0.parent = ob_parede_externa_oeste_x4448_y1313_1328
ob_bloco_stone_wall_4448_1321_z0.matrix_parent_inverse = Matrix(((1.0, -0.0, 0.0, 3.5), (-0.0, 1.0, -0.0, 0.0), (0.0, -0.0, 1.0, -0.0), (-0.0, 0.0, -0.0, 1.0)))
ob_bloco_stone_wall_4448_1321_z0.location = (-3.825, 0.5, 1.2)
ob_bloco_stone_wall_4448_1322_z0.parent = ob_parede_externa_oeste_x4448_y1313_1328
ob_bloco_stone_wall_4448_1322_z0.matrix_parent_inverse = Matrix(((1.0, -0.0, 0.0, 3.5), (-0.0, 1.0, -0.0, 0.0), (0.0, -0.0, 1.0, -0.0), (-0.0, 0.0, -0.0, 1.0)))
ob_bloco_stone_wall_4448_1322_z0.location = (-3.825, 1.5, 1.2)
ob_bloco_stone_wall_4448_1323_z0.parent = ob_parede_externa_oeste_x4448_y1313_1328
ob_bloco_stone_wall_4448_1323_z0.matrix_parent_inverse = Matrix(((1.0, -0.0, 0.0, 3.5), (-0.0, 1.0, -0.0, 0.0), (0.0, -0.0, 1.0, -0.0), (-0.0, 0.0, -0.0, 1.0)))
ob_bloco_stone_wall_4448_1323_z0.location = (-3.825, 2.5, 1.2)
ob_bloco_stone_wall_4448_1324_z0.parent = ob_parede_externa_oeste_x4448_y1313_1328
ob_bloco_stone_wall_4448_1324_z0.matrix_parent_inverse = Matrix(((1.0, -0.0, 0.0, 3.5), (-0.0, 1.0, -0.0, 0.0), (0.0, -0.0, 1.0, -0.0), (-0.0, 0.0, -0.0, 1.0)))
ob_bloco_stone_wall_4448_1324_z0.location = (-3.825, 3.5, 1.2)
ob_bloco_stone_wall_4448_1325_z0.parent = ob_parede_externa_oeste_x4448_y1313_1328
ob_bloco_stone_wall_4448_1325_z0.matrix_parent_inverse = Matrix(((1.0, -0.0, 0.0, 3.5), (-0.0, 1.0, -0.0, 0.0), (0.0, -0.0, 1.0, -0.0), (-0.0, 0.0, -0.0, 1.0)))
ob_bloco_stone_wall_4448_1325_z0.location = (-3.825, 4.5, 1.2)
ob_bloco_stone_wall_4448_1326_z0.parent = ob_parede_externa_oeste_x4448_y1313_1328
ob_bloco_stone_wall_4448_1326_z0.matrix_parent_inverse = Matrix(((1.0, -0.0, 0.0, 3.5), (-0.0, 1.0, -0.0, 0.0), (0.0, -0.0, 1.0, -0.0), (-0.0, 0.0, -0.0, 1.0)))
ob_bloco_stone_wall_4448_1326_z0.location = (-3.825, 5.5, 1.2)
ob_bloco_stone_wall_4448_1327_z0.parent = ob_parede_externa_oeste_x4448_y1313_1328
ob_bloco_stone_wall_4448_1327_z0.matrix_parent_inverse = Matrix(((1.0, -0.0, 0.0, 3.5), (-0.0, 1.0, -0.0, 0.0), (0.0, -0.0, 1.0, -0.0), (-0.0, 0.0, -0.0, 1.0)))
ob_bloco_stone_wall_4448_1327_z0.location = (-3.825, 6.5, 1.2)
ob_bloco_stone_post_4448_1328_z0.parent = ob_parede_externa_oeste_x4448_y1313_1328
ob_bloco_stone_post_4448_1328_z0.matrix_parent_inverse = Matrix(((1.0, -0.0, 0.0, 3.5), (-0.0, 1.0, -0.0, 0.0), (0.0, -0.0, 1.0, -0.0), (-0.0, 0.0, -0.0, 1.0)))
ob_bloco_stone_post_4448_1328_z0.location = (-3.825, 7.5, 1.2)
ob_parede_interna_ew_02_y1313_x4450_4450.location = (-1.5, -7.5, 0.0)
ob_parede_interna_ew_02_y1313_x4450_4450.empty_display_type = 'CUBE'
ob_bloco_stone_wall_4450_1313_z0.parent = ob_parede_interna_ew_02_y1313_x4450_4450
ob_bloco_stone_wall_4450_1313_z0.matrix_parent_inverse = Matrix(((1.0, -0.0, 0.0, 1.5), (-0.0, 1.0, -0.0, 7.5), (0.0, -0.0, 1.0, -0.0), (-0.0, 0.0, -0.0, 1.0)))
ob_bloco_stone_wall_4450_1313_z0.location = (-1.5, -7.825, 1.2)
ob_parede_interna_ew_03_y1319_x4449_4449.location = (-2.5, -1.5, 0.0)
ob_parede_interna_ew_03_y1319_x4449_4449.empty_display_type = 'CUBE'
ob_bloco_stone_arch_4449_1319_z0.parent = ob_parede_interna_ew_03_y1319_x4449_4449
ob_bloco_stone_arch_4449_1319_z0.matrix_parent_inverse = Matrix(((1.0, -0.0, 0.0, 2.5), (-0.0, 1.0, -0.0, 1.5), (0.0, -0.0, 1.0, -0.0), (-0.0, 0.0, -0.0, 1.0)))
ob_bloco_stone_arch_4449_1319_z0.location = (-2.5, -1.825, 1.2)
ob_bloco_stone_arch_4449_1319_z1.parent = ob_parede_interna_ew_03_y1319_x4449_4449
ob_bloco_stone_arch_4449_1319_z1.matrix_parent_inverse = Matrix(((1.0, -0.0, 0.0, 2.5), (-0.0, 1.0, -0.0, 1.5), (0.0, -0.0, 1.0, -0.0), (-0.0, 0.0, -0.0, 1.0)))
ob_bloco_stone_arch_4449_1319_z1.location = (-2.5, -1.825, 1.32)
ob_parede_interna_ew_04_y1328_x4448_4449.location = (-3.0, 7.5, 0.0)
ob_parede_interna_ew_04_y1328_x4448_4449.empty_display_type = 'CUBE'
ob_bloco_stone_wall_4448_1328_z0.parent = ob_parede_interna_ew_04_y1328_x4448_4449
ob_bloco_stone_wall_4448_1328_z0.matrix_parent_inverse = Matrix(((1.0, -0.0, 0.0, 3.0), (-0.0, 1.0, -0.0, -7.5), (0.0, -0.0, 1.0, -0.0), (-0.0, 0.0, -0.0, 1.0)))
ob_bloco_stone_wall_4448_1328_z0.location = (-3.5, 7.175, 1.2)
ob_bloco_stone_arch_4449_1328_z0.parent = ob_parede_interna_ew_04_y1328_x4448_4449
ob_bloco_stone_arch_4449_1328_z0.matrix_parent_inverse = Matrix(((1.0, -0.0, 0.0, 3.0), (-0.0, 1.0, -0.0, -7.5), (0.0, -0.0, 1.0, -0.0), (-0.0, 0.0, -0.0, 1.0)))
ob_bloco_stone_arch_4449_1328_z0.location = (-2.5, 7.175, 1.2)
ob_bloco_stone_arch_4449_1328_z1.parent = ob_parede_interna_ew_04_y1328_x4448_4449
ob_bloco_stone_arch_4449_1328_z1.matrix_parent_inverse = Matrix(((1.0, -0.0, 0.0, 3.0), (-0.0, 1.0, -0.0, -7.5), (0.0, -0.0, 1.0, -0.0), (-0.0, 0.0, -0.0, 1.0)))
ob_bloco_stone_arch_4449_1328_z1.location = (-2.5, 7.175, 1.32)
ob_parede_interna_ns_07_x4449_y1313_1313.location = (-2.5, -7.5, 0.0)
ob_parede_interna_ns_07_x4449_y1313_1313.empty_display_type = 'CUBE'
ob_bloco_stone_wall_4449_1313_z0.parent = ob_parede_interna_ns_07_x4449_y1313_1313
ob_bloco_stone_wall_4449_1313_z0.matrix_parent_inverse = Matrix(((1.0, -0.0, 0.0, 2.5), (-0.0, 1.0, -0.0, 7.5), (0.0, -0.0, 1.0, -0.0), (-0.0, 0.0, -0.0, 1.0)))
ob_bloco_stone_wall_4449_1313_z0.location = (-2.825, -7.5, 1.2)
ob_pisos_lajes.location = (0.0, 0.0, 0.0)
ob_pisos_lajes.empty_display_type = 'CUBE'
ob_piso_stone_4448_1314_z0.parent = ob_pisos_lajes
ob_piso_stone_4448_1314_z0.location = (-3.5, -6.5, -0.05)

# ---- collection membership
col_01_paredes_externas.objects.link(ob_parede_externa_norte_y1312_x4448_4455)
col_01_paredes_externas.objects.link(ob_bloco_stone_wall_4448_1312_z0)
col_01_paredes_externas.objects.link(ob_bloco_stone_wall_4449_1312_z0)
col_01_paredes_externas.objects.link(ob_bloco_stone_wall_4450_1312_z0)
col_01_paredes_externas.objects.link(ob_bloco_stone_wall_4451_1312_z0)
col_01_paredes_externas.objects.link(ob_bloco_stone_wall_4452_1312_z0)
col_01_paredes_externas.objects.link(ob_bloco_stone_wall_4453_1312_z0)
col_01_paredes_externas.objects.link(ob_bloco_stone_wall_4454_1312_z0)
col_01_paredes_externas.objects.link(ob_bloco_stone_wall_4455_1312_z0)
col_01_paredes_externas.objects.link(ob_parede_externa_sul_y1329_x4448_4448)
col_01_paredes_externas.objects.link(ob_bloco_stone_arch_4448_1329_z0)
col_01_paredes_externas.objects.link(ob_bloco_stone_arch_4448_1329_z1)
col_01_paredes_externas.objects.link(ob_parede_externa_oeste_x4448_y1313_1328)
col_01_paredes_externas.objects.link(ob_bloco_stone_wall_4448_1313_z0)
col_01_paredes_externas.objects.link(ob_bloco_stone_wall_4448_1314_z0)
col_01_paredes_externas.objects.link(ob_bloco_stone_wall_4448_1315_z0)
col_01_paredes_externas.objects.link(ob_bloco_stone_wall_4448_1316_z0)
col_01_paredes_externas.objects.link(ob_bloco_stone_wall_4448_1317_z0)
col_01_paredes_externas.objects.link(ob_bloco_stone_wall_4448_1318_z0)
col_01_paredes_externas.objects.link(ob_bloco_stone_wall_4448_1319_z0)
col_01_paredes_externas.objects.link(ob_bloco_stone_post_4448_1319_z0)
col_01_paredes_externas.objects.link(ob_bloco_stone_wall_4448_1320_z0)
col_01_paredes_externas.objects.link(ob_bloco_stone_arch_4448_1320_z0)
col_01_paredes_externas.objects.link(ob_bloco_stone_arch_4448_1320_z1)
col_01_paredes_externas.objects.link(ob_bloco_stone_wall_4448_1321_z0)
col_01_paredes_externas.objects.link(ob_bloco_stone_wall_4448_1322_z0)
col_01_paredes_externas.objects.link(ob_bloco_stone_wall_4448_1323_z0)
col_01_paredes_externas.objects.link(ob_bloco_stone_wall_4448_1324_z0)
col_01_paredes_externas.objects.link(ob_bloco_stone_wall_4448_1325_z0)
col_01_paredes_externas.objects.link(ob_bloco_stone_wall_4448_1326_z0)
col_01_paredes_externas.objects.link(ob_bloco_stone_wall_4448_1327_z0)
col_01_paredes_externas.objects.link(ob_bloco_stone_post_4448_1328_z0)
col_02_paredes_internas.objects.link(ob_parede_interna_ew_02_y1313_x4450_4450)
col_02_paredes_internas.objects.link(ob_bloco_stone_wall_4450_1313_z0)
col_02_paredes_internas.objects.link(ob_parede_interna_ew_03_y1319_x4449_4449)
col_02_paredes_internas.objects.link(ob_bloco_stone_arch_4449_1319_z0)
col_02_paredes_internas.objects.link(ob_bloco_stone_arch_4449_1319_z1)
col_02_paredes_internas.objects.link(ob_parede_interna_ew_04_y1328_x4448_4449)
col_02_paredes_internas.objects.link(ob_bloco_stone_wall_4448_1328_z0)
col_02_paredes_internas.objects.link(ob_bloco_stone_arch_4449_1328_z0)
col_02_paredes_internas.objects.link(ob_bloco_stone_arch_4449_1328_z1)
col_02_paredes_internas.objects.link(ob_parede_interna_ns_07_x4449_y1313_1313)
col_02_paredes_internas.objects.link(ob_bloco_stone_wall_4449_1313_z0)
col_03_pisos_escadas.objects.link(ob_pisos_lajes)
col_03_pisos_escadas.objects.link(ob_piso_stone_4448_1314_z0)

# ---- scene / render settings (as saved in the file)
scene.frame_start = 1; scene.frame_end = 250; scene.frame_set(1)
scene.render.engine = 'BLENDER_EEVEE_NEXT'
scene.render.bake_bias = 0.0
scene.render.bake_samples = 0
scene.cycles.sampling_pattern = 'TABULATED_SOBOL'
scene.eevee.use_volume_custom_range = False
bpy.context.view_layer.update()

# ---- added for rendering (the .blend has no active camera and no usable light): camera, sun + grey world if the file has none
cam_auto = bpy.data.cameras.new('AutoCamera')
cam_auto.lens = 50.0
cam_auto.sensor_width = 36.0
cam_auto.clip_end = 1000.0
ob_auto_camera = bpy.data.objects.new('AutoCamera', cam_auto)
scene.collection.objects.link(ob_auto_camera)
ob_auto_camera.location = (17.8424, -21.7358, 15.4839)
ob_auto_camera.rotation_euler = (1.09748, -7.21219e-08, 0.694738)
scene.camera = ob_auto_camera
light_auto_sun = bpy.data.lights.new('AutoSun', 'SUN')
light_auto_sun.energy = 3.0
light_auto_sun.angle = 0.0523599
ob_auto_sun = bpy.data.objects.new('AutoSun', light_auto_sun)
scene.collection.objects.link(ob_auto_sun)
ob_auto_sun.rotation_euler = (0.872665, 0.174533, 0.523599)
if scene.world is None:
    world_auto = bpy.data.worlds.new('AutoWorld')
    world_auto.color = (0.3, 0.3, 0.3)
    scene.world = world_auto
bpy.context.view_layer.update()
